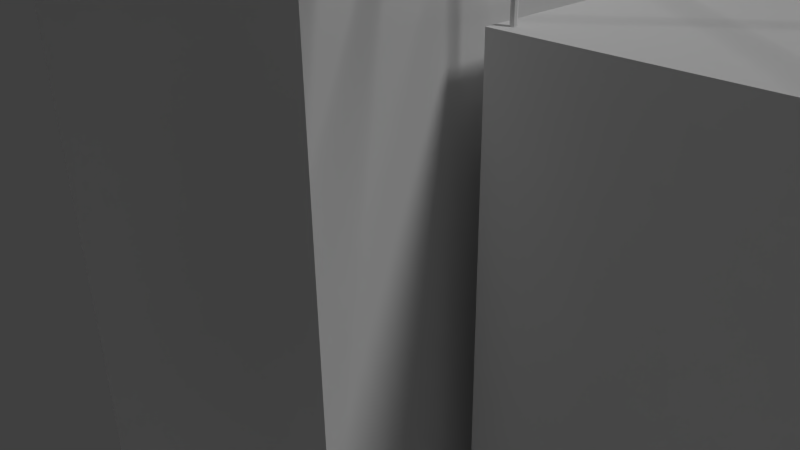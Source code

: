 # Source: CODENAME_ALLEY.blend  (saved by Blender 2.76.0; exported with 4.5.12 LTS)
import bpy
from mathutils import Matrix  # noqa: F401  (used for matrix-valued properties, if any)

bpy.ops.wm.read_factory_settings(use_empty=True)
scene = bpy.context.scene
scene.name = 'Scene'

# ---- collections
col_collection_1 = bpy.data.collections.new('Collection 1'); scene.collection.children.link(col_collection_1)

# ---- materials (node trees are filled in below, after node groups)
mat_material = bpy.data.materials.new('Material')
mat_material.alpha_threshold = 0.0
mat_material.use_transparent_shadow = False
mat_material.roughness = 0.5
mat_material.line_color = (0.0, 0.0, 0.0, 1.0)

# ---- material node trees

# ---- world
world_world = bpy.data.worlds.new('World'); scene.world = world_world
world_world.color = (0.05088, 0.05088, 0.05088)
world_world.use_sun_shadow = False
world_world.sun_shadow_jitter_overblur = 0.0
world_world.cycles.sampling_method = 'MANUAL'
world_world.cycles.sample_map_resolution = 256

# ---- cameras
cam_camera = bpy.data.cameras.new('Camera')
cam_camera.clip_end = 100.0
cam_camera.lens = 35.0
cam_camera.sensor_width = 32.0
cam_camera.sensor_height = 18.0
cam_camera.ortho_scale = 7.314
cam_camera.dof.focus_distance = 0.0
cam_camera.dof.aperture_fstop = 128.0

# ---- lights
light_lamp = bpy.data.lights.new('Lamp', 'SUN')
light_lamp.transmission_factor = 0.0
light_lamp.cutoff_distance = 30.0
light_lamp.angle = 0.1993
light_lamp.energy = 1.0
light_lamp.shadow_buffer_clip_start = 1.001
light_lamp.shadow_soft_size = 0.1
light_lamp.shadow_cascade_max_distance = 1000.0
light_lamp.cycles.use_multiple_importance_sampling = False

# ---- meshes
me_cube_010 = bpy.data.meshes.new('Cube.010')
me_cube_010.from_pydata([(6.478, 10.47, 4.95), (-2.094, 17.13, 4.465), (6.5, 10.5, 4.965), (-4.257, 18.8, 4.665), (6.509, 10.51, 5.0), (4.385, 12.1, 4.7), (6.5, 10.5, 5.035), (2.222, 13.77, 4.5), (6.478, 10.47, 5.05), (-0.04055, 15.45, 4.4), (6.456, 10.44, 5.035), (-2.103, 17.12, 4.5), (6.447, 10.43, 5.0), (-4.266, 18.79, 4.7), (6.456, 10.44, 4.965), (4.394, 12.11, 4.735), (2.231, 13.79, 4.535), (-0.03159, 15.46, 4.435), (-2.094, 17.13, 4.535), (-4.257, 18.8, 4.735), (4.415, 12.14, 4.75), (2.253, 13.81, 4.55), (-0.009972, 15.49, 4.45), (-2.073, 17.16, 4.55), (-4.235, 18.83, 4.75), (4.437, 12.17, 4.735), (2.274, 13.84, 4.535), (0.01165, 15.51, 4.435), (-2.051, 17.19, 4.535), (-4.214, 18.86, 4.735), (4.446, 12.18, 4.7), (2.283, 13.85, 4.5), (0.02061, 15.53, 4.4), (-2.042, 17.2, 4.5), (-4.205, 18.87, 4.7), (4.437, 12.17, 4.665), (2.274, 13.84, 4.465), (0.01165, 15.51, 4.365), (-2.051, 17.19, 4.465), (-4.214, 18.86, 4.665), (-6.498, 20.5, 4.95), (-6.476, 20.53, 4.965), (-6.467, 20.54, 5.0), (-6.476, 20.53, 5.035), (-6.498, 20.5, 5.05), (-6.52, 20.47, 5.035), (-6.529, 20.46, 5.0), (-6.52, 20.47, 4.965), (-0.03159, 15.46, 4.365), (2.231, 13.79, 4.465), (4.394, 12.11, 4.665), (-4.235, 18.83, 4.65), (-2.073, 17.16, 4.45), (-0.009972, 15.49, 4.35), (2.253, 13.81, 4.45), (4.415, 12.14, 4.65), (-6.461, 10.57, 4.95), (2.189, 17.13, 4.365), (-6.44, 10.54, 4.965), (4.363, 18.79, 4.565), (-6.431, 10.53, 5.0), (-4.343, 12.17, 4.6), (-6.44, 10.54, 5.035), (-2.169, 13.83, 4.4), (-6.461, 10.57, 5.05), (0.03166, 15.58, 4.3), (-6.482, 10.6, 5.035), (2.18, 17.14, 4.4), (-6.491, 10.61, 5.0), (4.354, 18.8, 4.6), (-6.482, 10.6, 4.965), (-4.334, 12.16, 4.635), (-2.16, 13.82, 4.435), (0.04053, 15.57, 4.335), (2.189, 17.13, 4.435), (4.363, 18.79, 4.635), (-4.313, 12.13, 4.65), (-2.138, 13.79, 4.45), (0.06196, 15.54, 4.35), (2.21, 17.1, 4.45), (4.385, 18.76, 4.65), (-4.291, 12.1, 4.635), (-2.117, 13.76, 4.435), (0.08338, 15.51, 4.335), (2.232, 17.07, 4.435), (4.406, 18.73, 4.635), (-4.282, 12.09, 4.6), (-2.108, 13.75, 4.4), (0.09226, 15.5, 4.3), (2.241, 17.06, 4.4), (4.415, 18.72, 4.6), (-4.291, 12.1, 4.565), (-2.117, 13.76, 4.365), (0.08338, 15.51, 4.265), (2.232, 17.07, 4.365), (4.406, 18.73, 4.565), (6.585, 20.51, 4.95), (6.606, 20.48, 4.965), (6.615, 20.47, 5.0), (6.606, 20.48, 5.035), (6.585, 20.51, 5.05), (6.563, 20.54, 5.035), (6.555, 20.55, 5.0), (6.563, 20.54, 4.965), (0.04053, 15.57, 4.265), (-2.16, 13.82, 4.365), (-4.334, 12.16, 4.565), (4.385, 18.76, 4.55), (2.21, 17.1, 4.35), (0.06196, 15.54, 4.25), (-2.138, 13.79, 4.35), (-4.313, 12.13, 4.55), (-6.5, 20.55, 5.0), (6.5, 20.55, 5.0), (-6.5, 20.54, 4.965), (6.5, 20.54, 4.965), (-6.5, 20.5, 4.95), (6.5, 20.5, 4.95), (-6.5, 20.46, 4.965), (6.5, 20.46, 4.965), (-6.5, 20.45, 5.0), (6.5, 20.45, 5.0), (-6.5, 20.46, 5.035), (6.5, 20.46, 5.035), (-6.5, 20.5, 5.05), (6.5, 20.5, 5.05), (-6.5, 20.54, 5.035), (6.5, 20.54, 5.035), (-3.25, 20.55, 4.8), (0.0, 20.55, 4.7), (3.25, 20.55, 4.8), (3.25, 20.54, 4.765), (0.0, 20.54, 4.665), (-3.25, 20.54, 4.765), (3.25, 20.5, 4.75), (0.0, 20.5, 4.65), (-3.25, 20.5, 4.75), (3.25, 20.46, 4.765), (0.0, 20.46, 4.665), (-3.25, 20.46, 4.765), (3.25, 20.45, 4.8), (0.0, 20.45, 4.7), (-3.25, 20.45, 4.8), (3.25, 20.46, 4.835), (0.0, 20.46, 4.735), (-3.25, 20.46, 4.835), (3.25, 20.5, 4.85), (0.0, 20.5, 4.75), (-3.25, 20.5, 4.85), (3.25, 20.54, 4.835), (0.0, 20.54, 4.735), (-3.25, 20.54, 4.835), (-6.5, 10.55, 5.0), (6.5, 10.55, 5.0), (-6.5, 10.54, 4.965), (6.5, 10.54, 4.965), (-6.5, 10.5, 4.95), (6.5, 10.5, 4.95), (-6.5, 10.46, 4.965), (6.5, 10.46, 4.965), (-6.5, 10.45, 5.0), (6.5, 10.45, 5.0), (-6.5, 10.46, 5.035), (6.5, 10.46, 5.035), (-6.5, 10.5, 5.05), (6.5, 10.5, 5.05), (-6.5, 10.54, 5.035), (6.5, 10.54, 5.035), (-3.25, 10.55, 4.8), (0.0, 10.55, 4.7), (3.25, 10.55, 4.8), (3.25, 10.54, 4.765), (0.0, 10.54, 4.665), (-3.25, 10.54, 4.765), (3.25, 10.5, 4.75), (0.0, 10.5, 4.65), (-3.25, 10.5, 4.75), (3.25, 10.46, 4.765), (0.0, 10.46, 4.665), (-3.25, 10.46, 4.765), (3.25, 10.45, 4.8), (0.0, 10.45, 4.7), (-3.25, 10.45, 4.8), (3.25, 10.46, 4.835), (0.0, 10.46, 4.735), (-3.25, 10.46, 4.835), (3.25, 10.5, 4.85), (0.0, 10.5, 4.75), (-3.25, 10.5, 4.85), (3.25, 10.54, 4.835), (0.0, 10.54, 4.735), (-3.25, 10.54, 4.835)], [], [(27, 28, 23, 22), (36, 37, 32, 31), (26, 27, 22, 21), (35, 36, 31, 30), (25, 26, 21, 20), (2, 35, 30, 4), (6, 25, 20, 8), (33, 34, 29, 28), (23, 24, 19, 18), (32, 33, 28, 27), (22, 23, 18, 17), (31, 32, 27, 26), (21, 22, 17, 16), (30, 31, 26, 25), (20, 21, 16, 15), (4, 30, 25, 6), (8, 20, 15, 10), (18, 19, 13, 11), (17, 18, 11, 9), (16, 17, 9, 7), (15, 16, 7, 5), (10, 15, 5, 12), (11, 13, 3, 1), (9, 11, 1, 48), (7, 9, 48, 49), (5, 7, 49, 50), (12, 5, 50, 14), (1, 3, 51, 52), (48, 1, 52, 53), (49, 48, 53, 54), (50, 49, 54, 55), (51, 40, 41, 39), (39, 41, 42, 34), (34, 42, 43, 29), (29, 43, 44, 24), (24, 44, 45, 19), (19, 45, 46, 13), (13, 46, 47, 3), (3, 47, 40, 51), (14, 50, 55, 0), (28, 29, 24, 23), (37, 38, 33, 32), (38, 39, 34, 33), (0, 55, 35, 2), (55, 54, 36, 35), (54, 53, 37, 36), (53, 52, 38, 37), (52, 51, 39, 38), (83, 84, 79, 78), (92, 93, 88, 87), (82, 83, 78, 77), (91, 92, 87, 86), (81, 82, 77, 76), (58, 91, 86, 60), (62, 81, 76, 64), (89, 90, 85, 84), (79, 80, 75, 74), (88, 89, 84, 83), (78, 79, 74, 73), (87, 88, 83, 82), (77, 78, 73, 72), (86, 87, 82, 81), (76, 77, 72, 71), (60, 86, 81, 62), (64, 76, 71, 66), (74, 75, 69, 67), (73, 74, 67, 65), (72, 73, 65, 63), (71, 72, 63, 61), (66, 71, 61, 68), (67, 69, 59, 57), (65, 67, 57, 104), (63, 65, 104, 105), (61, 63, 105, 106), (68, 61, 106, 70), (57, 59, 107, 108), (104, 57, 108, 109), (105, 104, 109, 110), (106, 105, 110, 111), (107, 96, 97, 95), (95, 97, 98, 90), (90, 98, 99, 85), (85, 99, 100, 80), (80, 100, 101, 75), (75, 101, 102, 69), (69, 102, 103, 59), (59, 103, 96, 107), (70, 106, 111, 56), (84, 85, 80, 79), (93, 94, 89, 88), (94, 95, 90, 89), (56, 111, 91, 58), (111, 110, 92, 91), (110, 109, 93, 92), (109, 108, 94, 93), (108, 107, 95, 94), (130, 113, 115, 131), (131, 115, 117, 134), (134, 117, 119, 137), (137, 119, 121, 140), (140, 121, 123, 143), (143, 123, 125, 146), (146, 125, 127, 149), (149, 127, 113, 130), (126, 151, 128, 112), (151, 150, 129, 128), (150, 149, 130, 129), (124, 148, 151, 126), (148, 147, 150, 151), (147, 146, 149, 150), (122, 145, 148, 124), (145, 144, 147, 148), (144, 143, 146, 147), (120, 142, 145, 122), (142, 141, 144, 145), (141, 140, 143, 144), (118, 139, 142, 120), (139, 138, 141, 142), (138, 137, 140, 141), (116, 136, 139, 118), (136, 135, 138, 139), (135, 134, 137, 138), (114, 133, 136, 116), (133, 132, 135, 136), (132, 131, 134, 135), (112, 128, 133, 114), (128, 129, 132, 133), (129, 130, 131, 132), (170, 153, 155, 171), (171, 155, 157, 174), (174, 157, 159, 177), (177, 159, 161, 180), (180, 161, 163, 183), (183, 163, 165, 186), (186, 165, 167, 189), (189, 167, 153, 170), (166, 191, 168, 152), (191, 190, 169, 168), (190, 189, 170, 169), (164, 188, 191, 166), (188, 187, 190, 191), (187, 186, 189, 190), (162, 185, 188, 164), (185, 184, 187, 188), (184, 183, 186, 187), (160, 182, 185, 162), (182, 181, 184, 185), (181, 180, 183, 184), (158, 179, 182, 160), (179, 178, 181, 182), (178, 177, 180, 181), (156, 176, 179, 158), (176, 175, 178, 179), (175, 174, 177, 178), (154, 173, 176, 156), (173, 172, 175, 176), (172, 171, 174, 175), (152, 168, 173, 154), (168, 169, 172, 173), (169, 170, 171, 172)])
me_cube_010.polygons.foreach_set('use_smooth', [True] * 160)
me_cube_010.materials.append(mat_material)
me_cube_010.use_remesh_preserve_volume = False
me_cube_010.use_remesh_preserve_attributes = False
me_cube_010.use_mirror_vertex_groups = False
me_cube_010.update()
me_cube_009 = bpy.data.meshes.new('Cube.009')
me_cube_009.from_pydata([(0.0, -11.0, -1.0), (0.3536, -11.0, -0.8536), (0.5, -11.0, -0.5), (0.3536, -11.0, -0.1464), (-4.371e-08, -11.0, 5.96e-08), (-0.3536, -11.0, -0.1464), (-0.5, -11.0, -0.5), (-0.3536, -11.0, -0.8536), (-3.08, -10.14, -0.5), (-0.02, -10.8, -1.0), (0.3215, -10.71, -0.8536), (0.463, -10.67, -0.5), (0.3215, -10.71, -0.1464), (-0.02, -10.8, 5.96e-08), (-0.3615, -10.89, -0.1464), (-0.503, -10.93, -0.5), (-0.3615, -10.89, -0.8536), (-0.07176, -10.61, -1.0), (0.2344, -10.43, -0.8536), (0.3612, -10.36, -0.5), (0.2344, -10.43, -0.1464), (-0.07176, -10.61, 5.96e-08), (-0.378, -10.78, -0.1464), (-0.5048, -10.86, -0.5), (-0.378, -10.78, -0.8536), (-0.1718, -10.43, -1.0), (0.07824, -10.18, -0.8536), (0.1818, -10.08, -0.5), (0.07824, -10.18, -0.1464), (-0.1718, -10.43, 5.96e-08), (-0.4218, -10.68, -0.1464), (-0.5253, -10.79, -0.5), (-0.4218, -10.68, -0.8536), (-0.3132, -10.29, -1.0), (-0.1364, -9.986, -0.8536), (-0.06319, -9.859, -0.5), (-0.1364, -9.986, -0.1464), (-0.3132, -10.29, 5.96e-08), (-0.49, -10.6, -0.1464), (-0.5632, -10.73, -0.5), (-0.49, -10.6, -0.8536), (-0.4864, -10.19, -1.0), (-0.3949, -9.851, -0.8536), (-0.357, -9.709, -0.5), (-0.3949, -9.851, -0.1464), (-0.4864, -10.19, 5.96e-08), (-0.5779, -10.53, -0.1464), (-0.6158, -10.68, -0.5), (-0.5779, -10.53, -0.8536), (-0.6796, -10.14, -1.0), (-0.6796, -9.787, -0.8536), (-0.6796, -9.64, -0.5), (-0.6796, -9.787, -0.1464), (-0.6796, -10.14, 5.96e-08), (-0.6796, -10.49, -0.1464), (-0.6796, -10.64, -0.5), (-0.6796, -10.49, -0.8536), (-3.08, -10.14, -1.0), (-3.08, -9.787, -0.8536), (-3.08, -9.64, -0.5), (-3.08, -9.787, -0.1464), (-3.08, -10.14, 4.768e-08), (-3.08, -10.49, -0.1464), (-3.08, -10.64, -0.5), (-3.08, -10.49, -0.8536), (0.5, -25.11, -1.354), (0.3536, -25.46, -1.354), (-2.471e-08, -25.61, -1.354), (-0.3536, -25.46, -1.354), (-0.5, -25.11, -1.354), (-0.3536, -24.76, -1.354), (1.839e-07, -24.61, -1.354), (0.3536, -24.76, -1.354), (0.5, -25.09, -1.154), (0.3536, -25.43, -1.063), (-1.484e-08, -25.57, -1.025), (-0.3536, -25.43, -1.063), (-0.5, -25.09, -1.154), (-0.3536, -24.75, -1.246), (1.434e-07, -24.61, -1.283), (0.3536, -24.75, -1.246), (0.5, -25.04, -0.9609), (0.3536, -25.34, -0.7841), (-2.616e-09, -25.47, -0.7109), (-0.3536, -25.34, -0.7841), (-0.5, -25.04, -0.9609), (-0.3536, -24.73, -1.138), (1.623e-07, -24.61, -1.211), (0.3536, -24.73, -1.138), (0.5, -24.94, -0.7877), (0.3536, -25.19, -0.5377), (-1.04e-07, -25.29, -0.4341), (-0.3536, -25.19, -0.5377), (-0.5, -24.94, -0.7877), (-0.3536, -24.69, -1.038), (1.518e-07, -24.58, -1.141), (0.3536, -24.69, -1.038), (0.5, -24.8, -0.6463), (0.3536, -24.97, -0.3401), (-7.776e-08, -25.05, -0.2133), (-0.3536, -24.97, -0.3401), (-0.5, -24.8, -0.6463), (-0.3536, -24.62, -0.9524), (1.424e-07, -24.55, -1.079), (0.3536, -24.62, -0.9524), (0.5, -24.62, -0.5463), (0.3536, -24.72, -0.2048), (-1.302e-07, -24.75, -0.0633), (-0.3536, -24.72, -0.2048), (-0.5, -24.62, -0.5463), (-0.3536, -24.53, -0.8878), (1.647e-07, -24.49, -1.029), (0.3536, -24.53, -0.8878), (0.5, -24.43, -0.4945), (0.3536, -24.43, -0.1409), (-1.108e-07, -24.43, 0.005501), (-0.3536, -24.43, -0.1409), (-0.5, -24.43, -0.4945), (-0.3536, -24.43, -0.8481), (9.981e-08, -24.43, -0.9945), (0.3536, -24.43, -0.8481), (0.5, -25.11, -2.254), (0.3536, -25.46, -2.254), (-2.471e-08, -25.61, -2.254), (-0.3536, -25.46, -2.254), (-0.5, -25.11, -2.254), (-0.3536, -24.76, -2.254), (1.839e-07, -24.61, -2.254), (0.3536, -24.76, -2.254)], [], [(1, 0, 9, 10), (2, 1, 10, 11), (3, 2, 11, 12), (4, 3, 12, 13), (5, 4, 13, 14), (6, 5, 14, 15), (7, 6, 15, 16), (0, 7, 16, 9), (2, 3, 114, 113), (10, 9, 17, 18), (11, 10, 18, 19), (12, 11, 19, 20), (13, 12, 20, 21), (14, 13, 21, 22), (15, 14, 22, 23), (16, 15, 23, 24), (9, 16, 24, 17), (18, 17, 25, 26), (19, 18, 26, 27), (20, 19, 27, 28), (21, 20, 28, 29), (22, 21, 29, 30), (23, 22, 30, 31), (24, 23, 31, 32), (17, 24, 32, 25), (26, 25, 33, 34), (27, 26, 34, 35), (28, 27, 35, 36), (29, 28, 36, 37), (30, 29, 37, 38), (31, 30, 38, 39), (32, 31, 39, 40), (25, 32, 40, 33), (34, 33, 41, 42), (35, 34, 42, 43), (36, 35, 43, 44), (37, 36, 44, 45), (38, 37, 45, 46), (39, 38, 46, 47), (40, 39, 47, 48), (33, 40, 48, 41), (42, 41, 49, 50), (43, 42, 50, 51), (44, 43, 51, 52), (45, 44, 52, 53), (46, 45, 53, 54), (47, 46, 54, 55), (48, 47, 55, 56), (41, 48, 56, 49), (50, 49, 57, 58), (51, 50, 58, 59), (52, 51, 59, 60), (53, 52, 60, 61), (54, 53, 61, 62), (55, 54, 62, 63), (56, 55, 63, 64), (49, 56, 64, 57), (8, 58, 57), (8, 59, 58), (8, 60, 59), (8, 61, 60), (8, 62, 61), (8, 63, 62), (8, 64, 63), (8, 57, 64), (66, 65, 73, 74), (67, 66, 74, 75), (68, 67, 75, 76), (69, 68, 76, 77), (70, 69, 77, 78), (71, 70, 78, 79), (72, 71, 79, 80), (65, 72, 80, 73), (74, 73, 81, 82), (75, 74, 82, 83), (76, 75, 83, 84), (77, 76, 84, 85), (78, 77, 85, 86), (79, 78, 86, 87), (80, 79, 87, 88), (73, 80, 88, 81), (82, 81, 89, 90), (83, 82, 90, 91), (84, 83, 91, 92), (85, 84, 92, 93), (86, 85, 93, 94), (87, 86, 94, 95), (88, 87, 95, 96), (81, 88, 96, 89), (90, 89, 97, 98), (91, 90, 98, 99), (92, 91, 99, 100), (93, 92, 100, 101), (94, 93, 101, 102), (95, 94, 102, 103), (96, 95, 103, 104), (89, 96, 104, 97), (98, 97, 105, 106), (99, 98, 106, 107), (100, 99, 107, 108), (101, 100, 108, 109), (102, 101, 109, 110), (103, 102, 110, 111), (104, 103, 111, 112), (97, 104, 112, 105), (106, 105, 113, 114), (107, 106, 114, 115), (108, 107, 115, 116), (109, 108, 116, 117), (110, 109, 117, 118), (111, 110, 118, 119), (112, 111, 119, 120), (105, 112, 120, 113), (3, 4, 115, 114), (4, 5, 116, 115), (5, 6, 117, 116), (6, 7, 118, 117), (7, 0, 119, 118), (0, 1, 120, 119), (1, 2, 113, 120), (72, 65, 121, 128), (71, 72, 128, 127), (70, 71, 127, 126), (69, 70, 126, 125), (68, 69, 125, 124), (67, 68, 124, 123), (66, 67, 123, 122), (65, 66, 122, 121)])
me_cube_009.polygons.foreach_set('use_smooth', [True] * 128)
me_cube_009.materials.append(mat_material)
me_cube_009.use_remesh_preserve_volume = False
me_cube_009.use_remesh_preserve_attributes = False
me_cube_009.use_mirror_vertex_groups = False
me_cube_009.update()
me_cube_008 = bpy.data.meshes.new('Cube.008')
me_cube_008.from_pydata([(-3.0, -27.0, 4.0), (-3.0, -21.0, 4.0), (2.0, -27.0, 4.0), (2.0, -21.0, 4.0), (-3.0, -19.5, 4.0), (-3.0, -13.5, 4.0), (2.0, -19.5, 4.0), (2.0, -13.5, 4.0), (-3.0, -12.0, 4.0), (-3.0, -6.0, 4.0), (2.0, -12.0, 4.0), (2.0, -6.0, 4.0), (-3.0, -27.0, 5.0), (-3.0, -21.0, 5.0), (2.0, -27.0, 5.0), (2.0, -21.0, 5.0), (-3.0, -19.5, 5.0), (-3.0, -13.5, 5.0), (2.0, -19.5, 5.0), (2.0, -13.5, 5.0), (-3.0, -12.0, 5.0), (-3.0, -6.0, 5.0), (2.0, -12.0, 5.0), (2.0, -6.0, 5.0), (2.0, -21.5, 4.0), (2.0, -22.0, 4.0), (2.0, -22.5, 4.0), (2.0, -23.0, 4.0), (2.0, -23.5, 4.0), (2.0, -24.0, 4.0), (2.0, -24.5, 4.0), (2.0, -25.0, 4.0), (2.0, -25.5, 4.0), (2.0, -26.0, 4.0), (2.0, -26.5, 4.0), (2.0, -21.5, 5.0), (2.0, -22.0, 5.0), (2.0, -22.5, 5.0), (2.0, -23.0, 5.0), (2.0, -23.5, 5.0), (2.0, -24.0, 5.0), (2.0, -24.5, 5.0), (2.0, -25.0, 5.0), (2.0, -25.5, 5.0), (2.0, -26.0, 5.0), (2.0, -26.5, 5.0), (-2.5, -21.0, 4.0), (-2.0, -21.0, 4.0), (-1.5, -21.0, 4.0), (-1.0, -21.0, 4.0), (-0.5, -21.0, 4.0), (0.0, -21.0, 4.0), (0.5, -21.0, 4.0), (1.0, -21.0, 4.0), (1.5, -21.0, 4.0), (-2.5, -21.0, 5.0), (-2.0, -21.0, 5.0), (-1.5, -21.0, 5.0), (-1.0, -21.0, 5.0), (-0.5, -21.0, 5.0), (0.0, -21.0, 5.0), (0.5, -21.0, 5.0), (1.0, -21.0, 5.0), (1.5, -21.0, 5.0), (1.5, -27.0, 4.0), (1.0, -27.0, 4.0), (0.5, -27.0, 4.0), (0.0, -27.0, 4.0), (-0.5, -27.0, 4.0), (-1.0, -27.0, 4.0), (-1.5, -27.0, 4.0), (-2.0, -27.0, 4.0), (-2.5, -27.0, 4.0), (1.5, -27.0, 5.0), (1.0, -27.0, 5.0), (0.5, -27.0, 5.0), (0.0, -27.0, 5.0), (-0.5, -27.0, 5.0), (-1.0, -27.0, 5.0), (-1.5, -27.0, 5.0), (-2.0, -27.0, 5.0), (-2.5, -27.0, 5.0), (1.5, -19.5, 4.0), (1.0, -19.5, 4.0), (0.5, -19.5, 4.0), (0.0, -19.5, 4.0), (-0.5, -19.5, 4.0), (-1.0, -19.5, 4.0), (-1.5, -19.5, 4.0), (-2.0, -19.5, 4.0), (-2.5, -19.5, 4.0), (1.5, -19.5, 5.0), (1.0, -19.5, 5.0), (0.5, -19.5, 5.0), (0.0, -19.5, 5.0), (-0.5, -19.5, 5.0), (-1.0, -19.5, 5.0), (-1.5, -19.5, 5.0), (-2.0, -19.5, 5.0), (-2.5, -19.5, 5.0), (2.0, -14.0, 4.0), (2.0, -14.5, 4.0), (2.0, -15.0, 4.0), (2.0, -15.5, 4.0), (2.0, -16.0, 4.0), (2.0, -16.5, 4.0), (2.0, -17.0, 4.0), (2.0, -17.5, 4.0), (2.0, -18.0, 4.0), (2.0, -18.5, 4.0), (2.0, -19.0, 4.0), (2.0, -14.0, 5.0), (2.0, -14.5, 5.0), (2.0, -15.0, 5.0), (2.0, -15.5, 5.0), (2.0, -16.0, 5.0), (2.0, -16.5, 5.0), (2.0, -17.0, 5.0), (2.0, -17.5, 5.0), (2.0, -18.0, 5.0), (2.0, -18.5, 5.0), (2.0, -19.0, 5.0), (-2.5, -13.5, 4.0), (-2.0, -13.5, 4.0), (-1.5, -13.5, 4.0), (-1.0, -13.5, 4.0), (-0.5, -13.5, 4.0), (0.0, -13.5, 4.0), (0.5, -13.5, 4.0), (1.0, -13.5, 4.0), (1.5, -13.5, 4.0), (-2.5, -13.5, 5.0), (-2.0, -13.5, 5.0), (-1.5, -13.5, 5.0), (-1.0, -13.5, 5.0), (-0.5, -13.5, 5.0), (0.0, -13.5, 5.0), (0.5, -13.5, 5.0), (1.0, -13.5, 5.0), (1.5, -13.5, 5.0), (1.5, -12.0, 4.0), (1.0, -12.0, 4.0), (0.5, -12.0, 4.0), (0.0, -12.0, 4.0), (-0.5, -12.0, 4.0), (-1.0, -12.0, 4.0), (-1.5, -12.0, 4.0), (-2.0, -12.0, 4.0), (-2.5, -12.0, 4.0), (1.5, -12.0, 5.0), (1.0, -12.0, 5.0), (0.5, -12.0, 5.0), (0.0, -12.0, 5.0), (-0.5, -12.0, 5.0), (-1.0, -12.0, 5.0), (-1.5, -12.0, 5.0), (-2.0, -12.0, 5.0), (-2.5, -12.0, 5.0), (2.0, -6.5, 4.0), (2.0, -7.0, 4.0), (2.0, -7.5, 4.0), (2.0, -8.0, 4.0), (2.0, -8.5, 4.0), (2.0, -9.0, 4.0), (2.0, -9.5, 4.0), (2.0, -10.0, 4.0), (2.0, -10.5, 4.0), (2.0, -11.0, 4.0), (2.0, -11.5, 4.0), (2.0, -6.5, 5.0), (2.0, -7.0, 5.0), (2.0, -7.5, 5.0), (2.0, -8.0, 5.0), (2.0, -8.5, 5.0), (2.0, -9.0, 5.0), (2.0, -9.5, 5.0), (2.0, -10.0, 5.0), (2.0, -10.5, 5.0), (2.0, -11.0, 5.0), (2.0, -11.5, 5.0), (-2.5, -6.0, 4.0), (-2.0, -6.0, 4.0), (-1.5, -6.0, 4.0), (-1.0, -6.0, 4.0), (-0.5, -6.0, 4.0), (0.0, -6.0, 4.0), (0.5, -6.0, 4.0), (1.0, -6.0, 4.0), (1.5, -6.0, 4.0), (-2.5, -6.0, 5.0), (-2.0, -6.0, 5.0), (-1.5, -6.0, 5.0), (-1.0, -6.0, 5.0), (-0.5, -6.0, 5.0), (0.0, -6.0, 5.0), (0.5, -6.0, 5.0), (1.0, -6.0, 5.0), (1.5, -6.0, 5.0)], [], [(188, 11, 23, 197), (148, 8, 20, 157), (168, 10, 22, 179), (130, 7, 19, 139), (90, 4, 16, 99), (110, 6, 18, 121), (54, 3, 15, 63), (72, 0, 12, 81), (34, 2, 14, 45), (3, 24, 35, 15), (24, 25, 36, 35), (25, 26, 37, 36), (26, 27, 38, 37), (27, 28, 39, 38), (28, 29, 40, 39), (29, 30, 41, 40), (30, 31, 42, 41), (31, 32, 43, 42), (32, 33, 44, 43), (33, 34, 45, 44), (1, 46, 55, 13), (46, 47, 56, 55), (47, 48, 57, 56), (48, 49, 58, 57), (49, 50, 59, 58), (50, 51, 60, 59), (51, 52, 61, 60), (52, 53, 62, 61), (53, 54, 63, 62), (2, 64, 73, 14), (64, 65, 74, 73), (65, 66, 75, 74), (66, 67, 76, 75), (67, 68, 77, 76), (68, 69, 78, 77), (69, 70, 79, 78), (70, 71, 80, 79), (71, 72, 81, 80), (6, 82, 91, 18), (82, 83, 92, 91), (83, 84, 93, 92), (84, 85, 94, 93), (85, 86, 95, 94), (86, 87, 96, 95), (87, 88, 97, 96), (88, 89, 98, 97), (89, 90, 99, 98), (7, 100, 111, 19), (100, 101, 112, 111), (101, 102, 113, 112), (102, 103, 114, 113), (103, 104, 115, 114), (104, 105, 116, 115), (105, 106, 117, 116), (106, 107, 118, 117), (107, 108, 119, 118), (108, 109, 120, 119), (109, 110, 121, 120), (5, 122, 131, 17), (122, 123, 132, 131), (123, 124, 133, 132), (124, 125, 134, 133), (125, 126, 135, 134), (126, 127, 136, 135), (127, 128, 137, 136), (128, 129, 138, 137), (129, 130, 139, 138), (10, 140, 149, 22), (140, 141, 150, 149), (141, 142, 151, 150), (142, 143, 152, 151), (143, 144, 153, 152), (144, 145, 154, 153), (145, 146, 155, 154), (146, 147, 156, 155), (147, 148, 157, 156), (11, 158, 169, 23), (158, 159, 170, 169), (159, 160, 171, 170), (160, 161, 172, 171), (161, 162, 173, 172), (162, 163, 174, 173), (163, 164, 175, 174), (164, 165, 176, 175), (165, 166, 177, 176), (166, 167, 178, 177), (167, 168, 179, 178), (9, 180, 189, 21), (180, 181, 190, 189), (181, 182, 191, 190), (182, 183, 192, 191), (183, 184, 193, 192), (184, 185, 194, 193), (185, 186, 195, 194), (186, 187, 196, 195), (187, 188, 197, 196)])
me_cube_008.polygons.foreach_set('use_smooth', [True] * 96)
me_cube_008.materials.append(mat_material)
me_cube_008.use_remesh_preserve_volume = False
me_cube_008.use_remesh_preserve_attributes = False
me_cube_008.use_mirror_vertex_groups = False
me_cube_008.update()
me_circle = bpy.data.meshes.new('Circle')
me_circle.from_pydata([(-26.38, 0.9239, 0.0), (-26.71, 0.7071, 0.0), (-26.92, 0.3827, 0.0), (-27.0, -4.371e-08, 0.0), (-26.92, -0.3827, 0.0), (-26.71, -0.7071, 0.0), (-26.38, -0.9239, 0.0), (22.38, -0.9239, 0.0), (22.71, -0.7071, 0.0), (22.92, -0.3827, 0.0), (23.0, 1.192e-08, 0.0), (22.92, 0.3827, 0.0), (22.71, 0.7071, 0.0), (22.38, 0.9239, 0.0)], [], [(1, 2, 3, 4, 5, 6, 7, 8, 9, 10, 11, 12, 13, 0)])
me_circle.polygons.foreach_set('use_smooth', [True] * 1)
me_circle.use_remesh_preserve_volume = False
me_circle.use_remesh_preserve_attributes = False
me_circle.use_mirror_vertex_groups = False
me_circle.update()
me_cube_007 = bpy.data.meshes.new('Cube.007')
me_cube_007.from_pydata([(-3.0, 0.0, 2.5), (-3.0, 0.0, -2.5), (3.0, 0.0, 2.5), (3.0, 0.0, -2.5), (0.0, 3.0, 2.5), (0.0, 3.0, -2.5), (0.0, -3.0, 2.5), (0.0, -3.0, -2.5), (0.0, 0.0, -2.5), (0.0, 0.0, 7.5), (0.0, 0.0, 14.5)], [(9, 10)], [(8, 1, 0, 9, 2, 3), (8, 5, 4, 9, 6, 7)])
me_cube_007.polygons.foreach_set('use_smooth', [True] * 2)
me_cube_007.use_remesh_preserve_volume = False
me_cube_007.use_remesh_preserve_attributes = False
me_cube_007.use_mirror_vertex_groups = False
me_cube_007.update()
me_cube_006 = bpy.data.meshes.new('Cube.006')
me_cube_006.from_pydata([(7.153e-07, 2.0, -26.0), (7.153e-07, -2.0, -26.0), (0.0, 2.0, -22.0), (0.0, -2.0, -22.0), (0.0, 2.0, -18.0), (0.0, -2.0, -18.0), (0.0, 2.0, -14.0), (0.0, -2.0, -14.0), (0.0, 2.0, -10.0), (0.0, -2.0, -10.0), (0.0, 2.0, -6.0), (0.0, -2.0, -6.0), (0.0, 2.0, -2.0), (0.0, -2.0, -2.0), (0.0, 2.0, 2.0), (0.0, -2.0, 2.0), (0.0, 2.0, 6.0), (0.0, -2.0, 6.0), (0.0, 2.0, 10.0), (0.0, -2.0, 10.0), (0.0, 2.0, 14.0), (0.0, -2.0, 14.0), (0.0, 2.0, 18.0), (0.0, -2.0, 18.0), (0.0, 2.0, 22.0), (0.0, -2.0, 22.0)], [], [(0, 2, 3, 1), (3, 2, 4, 5), (5, 4, 6, 7), (7, 6, 8, 9), (9, 8, 10, 11), (11, 10, 12, 13), (13, 12, 14, 15), (15, 14, 16, 17), (17, 16, 18, 19), (19, 18, 20, 21), (21, 20, 22, 23), (23, 22, 24, 25)])
me_cube_006.use_remesh_preserve_volume = False
me_cube_006.use_remesh_preserve_attributes = False
me_cube_006.use_mirror_vertex_groups = False
me_cube_006.update()
me_cube_004 = bpy.data.meshes.new('Cube.004')
me_cube_004.from_pydata([(-2.0, -2.0, 0.0), (-2.0, 2.0, 0.0), (2.0, 2.0, 0.0), (2.0, -2.0, 0.0), (0.0, 0.0, 18.0), (1.6, -1.6, 3.6), (1.2, -1.2, 7.2), (0.8, -0.8, 10.8), (0.4, -0.4, 14.4), (1.6, 1.6, 3.6), (1.2, 1.2, 7.2), (0.8, 0.8, 10.8), (0.4, 0.4, 14.4), (-1.6, 1.6, 3.6), (-1.2, 1.2, 7.2), (-0.8, 0.8, 10.8), (-0.4, 0.4, 14.4), (-0.4, -0.4, 14.4), (-0.8, -0.8, 10.8), (-1.2, -1.2, 7.2), (-1.6, -1.6, 3.6)], [], [(20, 13, 1, 0), (13, 9, 2, 1), (9, 5, 3, 2), (5, 20, 0, 3), (0, 1, 2, 3), (4, 8, 12), (19, 14, 13, 20), (4, 12, 16), (4, 17, 8), (14, 10, 9, 13), (17, 16, 15, 18), (18, 15, 14, 19), (4, 16, 17), (10, 6, 5, 9), (16, 12, 11, 15), (15, 11, 10, 14), (6, 19, 20, 5), (12, 8, 7, 11), (11, 7, 6, 10), (8, 17, 18, 7), (7, 18, 19, 6)])
me_cube_004.use_remesh_preserve_volume = False
me_cube_004.use_remesh_preserve_attributes = False
me_cube_004.use_mirror_vertex_groups = False
me_cube_004.update()
me_cube_003 = bpy.data.meshes.new('Cube.003')
me_cube_003.from_pydata([(-2.0, -2.0, -30.0), (-2.0, 2.0, -30.0), (2.0, 2.0, -26.0), (2.0, -2.0, -26.0), (-2.0, -2.0, -26.0), (-2.0, 2.0, -26.0), (-2.0, -2.0, -22.0), (-2.0, 2.0, -22.0), (2.0, 2.0, -22.0), (2.0, -2.0, -22.0), (-2.0, -2.0, -18.0), (-2.0, 2.0, -18.0), (2.0, 2.0, -18.0), (2.0, -2.0, -18.0), (-2.0, -2.0, -14.0), (-2.0, 2.0, -14.0), (2.0, 2.0, -14.0), (2.0, -2.0, -14.0), (-2.0, -2.0, -10.0), (-2.0, 2.0, -10.0), (2.0, 2.0, -10.0), (2.0, -2.0, -10.0), (-2.0, -2.0, -6.0), (-2.0, 2.0, -6.0), (2.0, 2.0, -6.0), (2.0, -2.0, -6.0), (-2.0, -2.0, -2.0), (-2.0, 2.0, -2.0), (2.0, 2.0, -2.0), (2.0, -2.0, -2.0), (-2.0, -2.0, 2.0), (-2.0, 2.0, 2.0), (2.0, 2.0, 2.0), (2.0, -2.0, 2.0), (-2.0, -2.0, 6.0), (-2.0, 2.0, 6.0), (2.0, 2.0, 6.0), (2.0, -2.0, 6.0), (-2.0, -2.0, 10.0), (-2.0, 2.0, 10.0), (2.0, 2.0, 10.0), (2.0, -2.0, 10.0), (-2.0, -2.0, 14.0), (-2.0, 2.0, 14.0), (2.0, 2.0, 14.0), (2.0, -2.0, 14.0), (-2.0, -2.0, 18.0), (-2.0, 2.0, 18.0), (2.0, 2.0, 18.0), (2.0, -2.0, 18.0), (-2.0, -2.0, 22.0), (-2.0, 2.0, 22.0)], [], [(4, 5, 1, 0), (3, 2, 8, 9), (0, 1, 2, 3), (2, 5, 7, 8), (6, 9, 13, 10), (5, 2, 1), (5, 4, 6, 7), (10, 13, 17, 14), (9, 8, 12, 13), (8, 7, 11, 12), (7, 6, 10, 11), (14, 17, 21, 18), (13, 12, 16, 17), (12, 11, 15, 16), (11, 10, 14, 15), (18, 21, 25, 22), (17, 16, 20, 21), (16, 15, 19, 20), (15, 14, 18, 19), (22, 25, 29, 26), (21, 20, 24, 25), (20, 19, 23, 24), (19, 18, 22, 23), (26, 29, 33, 30), (25, 24, 28, 29), (24, 23, 27, 28), (23, 22, 26, 27), (30, 33, 37, 34), (29, 28, 32, 33), (28, 27, 31, 32), (27, 26, 30, 31), (34, 37, 41, 38), (33, 32, 36, 37), (32, 31, 35, 36), (31, 30, 34, 35), (38, 41, 45, 42), (37, 36, 40, 41), (36, 35, 39, 40), (35, 34, 38, 39), (42, 45, 49, 46), (41, 40, 44, 45), (40, 39, 43, 44), (39, 38, 42, 43), (45, 44, 48, 49), (44, 43, 47, 48), (43, 42, 46, 47), (49, 48, 51, 50), (48, 47, 51), (47, 46, 50, 51), (46, 49, 50), (3, 4, 0), (4, 3, 9, 6)])
me_cube_003.use_remesh_preserve_volume = False
me_cube_003.use_remesh_preserve_attributes = False
me_cube_003.use_mirror_vertex_groups = False
me_cube_003.update()
me_cube_002 = bpy.data.meshes.new('Cube.002')
me_cube_002.from_pydata([(-2.0, -2.0, -30.0), (-2.0, 2.0, -30.0), (2.0, 2.0, -30.0), (2.0, -2.0, -30.0), (-2.0, -2.0, -26.0), (-2.0, 2.0, -26.0), (2.0, 2.0, -26.0), (2.0, -2.0, -26.0), (-2.0, -2.0, -22.0), (-2.0, 2.0, -22.0), (2.0, 2.0, -22.0), (2.0, -2.0, -22.0), (-2.0, -2.0, -18.0), (-2.0, 2.0, -18.0), (2.0, 2.0, -18.0), (2.0, -2.0, -18.0), (-2.0, -2.0, -14.0), (-2.0, 2.0, -14.0), (2.0, 2.0, -14.0), (2.0, -2.0, -14.0), (-2.0, -2.0, -10.0), (-2.0, 2.0, -10.0), (2.0, 2.0, -10.0), (2.0, -2.0, -10.0), (-2.0, -2.0, -6.0), (-2.0, 2.0, -6.0), (2.0, 2.0, -6.0), (2.0, -2.0, -6.0), (-2.0, -2.0, -2.0), (-2.0, 2.0, -2.0), (2.0, 2.0, -2.0), (2.0, -2.0, -2.0), (-2.0, -2.0, 2.0), (-2.0, 2.0, 2.0), (2.0, 2.0, 2.0), (2.0, -2.0, 2.0), (-2.0, -2.0, 6.0), (-2.0, 2.0, 6.0), (2.0, 2.0, 6.0), (2.0, -2.0, 6.0), (-2.0, -2.0, 10.0), (-2.0, 2.0, 10.0), (2.0, 2.0, 10.0), (2.0, -2.0, 10.0), (-2.0, -2.0, 14.0), (-2.0, 2.0, 14.0), (2.0, 2.0, 14.0), (2.0, -2.0, 14.0), (-2.0, -2.0, 18.0), (-2.0, 2.0, 18.0), (2.0, 2.0, 18.0), (2.0, -2.0, 18.0), (-2.0, -2.0, 22.0), (-2.0, 2.0, 22.0), (2.0, 2.0, 22.0), (2.0, -2.0, 22.0), (-2.0, -2.0, -34.0), (-2.0, 2.0, -34.0), (2.0, 2.0, -34.0), (2.0, -2.0, -34.0), (-2.0, -2.0, -38.0), (-2.0, 2.0, -38.0), (2.0, 2.0, -38.0), (2.0, -2.0, -38.0), (-2.0, -2.0, -42.0), (-2.0, 2.0, -42.0), (2.0, 2.0, -42.0), (2.0, -2.0, -42.0), (-2.0, -2.0, -46.0), (-2.0, 2.0, -46.0), (2.0, 2.0, -46.0), (2.0, -2.0, -46.0), (-2.0, -2.0, -50.0), (-2.0, 2.0, -50.0), (2.0, 2.0, -50.0), (2.0, -2.0, -50.0), (-2.0, -2.0, -54.0), (-2.0, 2.0, -54.0), (2.0, 2.0, -54.0), (2.0, -2.0, -54.0), (-2.0, -2.0, -58.0), (-2.0, 2.0, -58.0), (2.0, 2.0, -58.0), (2.0, -2.0, -58.0), (-2.0, -2.0, -62.0), (-2.0, 2.0, -62.0), (2.0, 2.0, -62.0), (2.0, -2.0, -62.0), (-2.0, -2.0, -66.0), (-2.0, 2.0, -66.0), (2.0, 2.0, -66.0), (2.0, -2.0, -66.0), (-2.0, -2.0, -70.0), (-2.0, 2.0, -70.0), (2.0, 2.0, -70.0), (2.0, -2.0, -70.0), (-2.0, -2.0, -74.0), (-2.0, 2.0, -74.0), (2.0, 2.0, -74.0), (2.0, -2.0, -74.0), (-2.0, -2.0, -78.0), (-2.0, 2.0, -78.0), (2.0, 2.0, -78.0), (2.0, -2.0, -78.0), (-2.0, -2.0, -82.0), (-2.0, 2.0, -82.0), (2.0, 2.0, -82.0), (2.0, -2.0, -82.0), (-2.0, -2.0, -86.0), (-2.0, 2.0, -86.0), (2.0, 2.0, -86.0), (2.0, -2.0, -86.0), (-2.0, -2.0, -90.0), (-2.0, 2.0, -90.0), (2.0, 2.0, -90.0), (2.0, -2.0, -90.0), (-2.0, -2.0, -94.0), (-2.0, 2.0, -94.0), (2.0, 2.0, -94.0), (2.0, -2.0, -94.0), (-2.0, -2.0, -98.0), (-2.0, 2.0, -98.0), (2.0, 2.0, -98.0), (2.0, -2.0, -98.0)], [], [(4, 5, 1, 0), (5, 6, 2, 1), (6, 7, 3, 2), (7, 4, 0, 3), (3, 0, 56, 59), (4, 7, 11, 8), (8, 11, 15, 12), (7, 6, 10, 11), (6, 5, 9, 10), (5, 4, 8, 9), (12, 15, 19, 16), (11, 10, 14, 15), (10, 9, 13, 14), (9, 8, 12, 13), (16, 19, 23, 20), (15, 14, 18, 19), (14, 13, 17, 18), (13, 12, 16, 17), (20, 23, 27, 24), (19, 18, 22, 23), (18, 17, 21, 22), (17, 16, 20, 21), (24, 27, 31, 28), (23, 22, 26, 27), (22, 21, 25, 26), (21, 20, 24, 25), (28, 31, 35, 32), (27, 26, 30, 31), (26, 25, 29, 30), (25, 24, 28, 29), (32, 35, 39, 36), (31, 30, 34, 35), (30, 29, 33, 34), (29, 28, 32, 33), (36, 39, 43, 40), (35, 34, 38, 39), (34, 33, 37, 38), (33, 32, 36, 37), (40, 43, 47, 44), (39, 38, 42, 43), (38, 37, 41, 42), (37, 36, 40, 41), (44, 47, 51, 48), (43, 42, 46, 47), (42, 41, 45, 46), (41, 40, 44, 45), (48, 51, 55, 52), (47, 46, 50, 51), (46, 45, 49, 50), (45, 44, 48, 49), (55, 54, 53, 52), (51, 50, 54, 55), (50, 49, 53, 54), (49, 48, 52, 53), (59, 56, 60, 63), (2, 3, 59, 58), (1, 2, 58, 57), (0, 1, 57, 56), (63, 60, 64, 67), (58, 59, 63, 62), (57, 58, 62, 61), (56, 57, 61, 60), (67, 64, 68, 71), (62, 63, 67, 66), (61, 62, 66, 65), (60, 61, 65, 64), (71, 68, 72, 75), (66, 67, 71, 70), (65, 66, 70, 69), (64, 65, 69, 68), (75, 72, 76, 79), (70, 71, 75, 74), (69, 70, 74, 73), (68, 69, 73, 72), (79, 76, 80, 83), (74, 75, 79, 78), (73, 74, 78, 77), (72, 73, 77, 76), (83, 80, 84, 87), (78, 79, 83, 82), (77, 78, 82, 81), (76, 77, 81, 80), (87, 84, 88, 91), (82, 83, 87, 86), (81, 82, 86, 85), (80, 81, 85, 84), (91, 88, 92, 95), (86, 87, 91, 90), (85, 86, 90, 89), (84, 85, 89, 88), (95, 92, 96, 99), (90, 91, 95, 94), (89, 90, 94, 93), (88, 89, 93, 92), (99, 96, 100, 103), (94, 95, 99, 98), (93, 94, 98, 97), (92, 93, 97, 96), (103, 100, 104, 107), (98, 99, 103, 102), (97, 98, 102, 101), (96, 97, 101, 100), (107, 104, 108, 111), (102, 103, 107, 106), (101, 102, 106, 105), (100, 101, 105, 104), (111, 108, 112, 115), (106, 107, 111, 110), (105, 106, 110, 109), (104, 105, 109, 108), (115, 112, 116, 119), (110, 111, 115, 114), (109, 110, 114, 113), (108, 109, 113, 112), (119, 116, 120, 123), (114, 115, 119, 118), (113, 114, 118, 117), (112, 113, 117, 116), (120, 121, 122, 123), (118, 119, 123, 122), (117, 118, 122, 121), (116, 117, 121, 120)])
me_cube_002.use_remesh_preserve_volume = False
me_cube_002.use_remesh_preserve_attributes = False
me_cube_002.use_mirror_vertex_groups = False
me_cube_002.update()
me_cube_001 = bpy.data.meshes.new('Cube.001')
me_cube_001.from_pydata([(-3.0, -3.0, -2.5), (-3.0, 3.0, -2.5), (3.0, 3.0, -2.5), (3.0, -3.0, -2.5), (-3.0, -3.0, 2.5), (-3.0, 3.0, 2.5), (3.0, 3.0, 2.5), (3.0, -3.0, 2.5), (-3.0, 0.0, 2.5), (-3.0, 0.0, -2.5), (3.0, 0.0, 2.5), (3.0, 0.0, -2.5), (0.0, 3.0, 2.5), (0.0, 3.0, -2.5), (0.0, -3.0, 2.5), (0.0, -3.0, -2.5), (0.0, 0.0, 2.5), (0.0, 0.0, -2.5)], [], [(8, 5, 1, 9), (12, 6, 2, 13), (10, 7, 3, 11), (14, 4, 0, 15), (17, 13, 2, 11), (16, 12, 5, 8), (14, 16, 8, 4), (15, 17, 11, 3), (6, 10, 11, 2), (4, 8, 9, 0), (0, 9, 17, 15), (7, 10, 16, 14), (10, 6, 12, 16), (9, 1, 13, 17), (7, 14, 15, 3), (5, 12, 13, 1)])
me_cube_001.use_remesh_preserve_volume = False
me_cube_001.use_remesh_preserve_attributes = False
me_cube_001.use_mirror_vertex_groups = False
me_cube_001.update()
me_cube = bpy.data.meshes.new('Cube')
me_cube.from_pydata([(10.0, 51.0, -100.0), (10.0, 31.0, -100.0), (-10.0, 31.0, -100.0), (-10.0, 51.0, -100.0), (10.0, 51.0, -1.0), (10.0, 31.0, -1.0), (-10.0, 31.0, -1.0), (-10.0, 51.0, -1.0), (7.0, 30.0, -100.0), (7.0, 10.0, -100.0), (-7.0, 10.0, -100.0), (-7.0, 30.0, -100.0), (7.0, 30.0, 0.0), (7.0, 10.0, 0.0), (-7.0, 10.0, 0.0), (-7.0, 30.0, 0.0), (-8.0, 5.0, -100.0), (-8.0, 5.0, 11.0), (-8.0, 20.0, -100.0), (-8.0, 20.0, 11.0), (-23.0, 5.0, -100.0), (-23.0, 5.0, 11.0), (-23.0, 20.0, -100.0), (-23.0, 20.0, 11.0), (6.5, 10.5, 0.0), (6.5, 10.5, 5.0), (6.5, 10.6, 0.0), (6.5, 10.6, 5.0), (6.571, 10.57, 0.0), (6.571, 10.57, 5.0), (6.6, 10.5, 0.0), (6.6, 10.5, 5.0), (6.571, 10.43, 0.0), (6.571, 10.43, 5.0), (6.5, 10.4, 0.0), (6.5, 10.4, 5.0), (6.429, 10.43, 0.0), (6.429, 10.43, 5.0), (6.4, 10.5, 0.0), (6.4, 10.5, 5.0), (6.429, 10.57, 0.0), (6.429, 10.57, 5.0), (-6.5, 10.5, 0.0), (-6.5, 10.5, 5.0), (-6.5, 10.6, 0.0), (-6.5, 10.6, 5.0), (-6.429, 10.57, 0.0), (-6.429, 10.57, 5.0), (-6.4, 10.5, 0.0), (-6.4, 10.5, 5.0), (-6.429, 10.43, 0.0), (-6.429, 10.43, 5.0), (-6.5, 10.4, 0.0), (-6.5, 10.4, 5.0), (-6.571, 10.43, 0.0), (-6.571, 10.43, 5.0), (-6.6, 10.5, 0.0), (-6.6, 10.5, 5.0), (-6.571, 10.57, 0.0), (-6.571, 10.57, 5.0), (6.5, 20.5, 0.0), (6.5, 20.5, 5.0), (6.5, 20.6, 0.0), (6.5, 20.6, 5.0), (6.571, 20.57, 0.0), (6.571, 20.57, 5.0), (6.6, 20.5, 0.0), (6.6, 20.5, 5.0), (6.571, 20.43, 0.0), (6.571, 20.43, 5.0), (6.5, 20.4, 0.0), (6.5, 20.4, 5.0), (6.429, 20.43, 0.0), (6.429, 20.43, 5.0), (6.4, 20.5, 0.0), (6.4, 20.5, 5.0), (6.429, 20.57, 0.0), (6.429, 20.57, 5.0), (-6.5, 20.5, 0.0), (-6.5, 20.5, 5.0), (-6.5, 20.6, 0.0), (-6.5, 20.6, 5.0), (-6.429, 20.57, 0.0), (-6.429, 20.57, 5.0), (-6.4, 20.5, 0.0), (-6.4, 20.5, 5.0), (-6.429, 20.43, 0.0), (-6.429, 20.43, 5.0), (-6.5, 20.4, 0.0), (-6.5, 20.4, 5.0), (-6.571, 20.43, 0.0), (-6.571, 20.43, 5.0), (-6.6, 20.5, 0.0), (-6.6, 20.5, 5.0), (-6.571, 20.57, 0.0), (-6.571, 20.57, 5.0), (6.478, 10.47, 5.0), (-6.498, 20.5, 5.0), (6.478, 10.47, 4.95), (6.5, 10.5, 4.965), (6.509, 10.51, 5.0), (6.5, 10.5, 5.035), (6.478, 10.47, 5.05), (6.456, 10.44, 5.035), (6.447, 10.43, 5.0), (6.456, 10.44, 4.965), (-6.498, 20.5, 4.95), (-6.476, 20.53, 4.965), (-6.467, 20.54, 5.0), (-6.476, 20.53, 5.035), (-6.498, 20.5, 5.05), (-6.52, 20.47, 5.035), (-6.529, 20.46, 5.0), (-6.52, 20.47, 4.965), (9.0, -20.0, -100.0), (9.0, -40.0, -100.0), (-1.0, -40.0, -100.0), (9.0, -20.0, -2.0), (9.0, -40.0, -2.0), (-1.0, -40.0, -2.0), (-1.0, -20.0, -2.0), (-1.0, -20.0, -100.0), (-3.0, -28.0, -100.0), (-3.0, -28.0, 13.0), (-3.0, -5.0, -100.0), (-3.0, -5.0, 13.0), (-26.0, -28.0, -100.0), (-26.0, -28.0, 13.0), (-26.0, -5.0, -100.0), (-26.0, -5.0, 13.0), (-3.0, -27.0, 3.9), (-3.0, -21.0, 3.9), (2.0, -27.0, 3.9), (2.0, -21.0, 3.9), (-3.0, -27.0, 4.0), (-3.0, -21.0, 4.0), (2.0, -27.0, 4.0), (2.0, -21.0, 4.0), (-3.0, -19.5, 3.9), (-3.0, -13.5, 3.9), (2.0, -19.5, 3.9), (2.0, -13.5, 3.9), (-3.0, -19.5, 4.0), (-3.0, -13.5, 4.0), (2.0, -19.5, 4.0), (2.0, -13.5, 4.0), (-3.0, -12.0, 3.9), (-3.0, -6.0, 3.9), (2.0, -12.0, 3.9), (2.0, -6.0, 3.9), (-3.0, -12.0, 4.0), (-3.0, -6.0, 4.0), (2.0, -12.0, 4.0), (2.0, -6.0, 4.0), (-8.0, 8.0, 4.5), (3.0, 8.0, 4.5), (-8.0, 8.1, 4.5), (3.0, 8.1, 4.5), (-8.0, 8.071, 4.429), (3.0, 8.071, 4.429), (-8.0, 8.0, 4.4), (3.0, 8.0, 4.4), (-8.0, 7.929, 4.429), (3.0, 7.929, 4.429), (-8.0, 7.9, 4.5), (3.0, 7.9, 4.5), (-8.0, 7.929, 4.571), (3.0, 7.929, 4.571), (-8.0, 8.0, 4.6), (3.0, 8.0, 4.6), (-8.0, 8.071, 4.571), (3.0, 8.071, 4.571), (-8.0, 6.0, 4.5), (3.0, 6.0, 4.5), (-8.0, 6.1, 4.5), (3.0, 6.1, 4.5), (-8.0, 6.071, 4.429), (3.0, 6.071, 4.429), (-8.0, 6.0, 4.4), (3.0, 6.0, 4.4), (-8.0, 5.929, 4.429), (3.0, 5.929, 4.429), (-8.0, 5.9, 4.5), (3.0, 5.9, 4.5), (-8.0, 5.929, 4.571), (3.0, 5.929, 4.571), (-8.0, 6.0, 4.6), (3.0, 6.0, 4.6), (-8.0, 6.071, 4.571), (3.0, 6.071, 4.571), (11.0, -41.0, -100.0), (-3.0, -41.0, -100.0), (11.0, -41.0, 0.0), (-3.0, -41.0, 0.0), (11.0, -55.0, -100.0), (-3.0, -55.0, -100.0), (11.0, -55.0, 0.0), (-3.0, -55.0, 0.0), (-4.0, -43.0, -100.0), (-4.0, -43.0, 5.0), (-4.0, -53.0, -100.0), (-4.0, -53.0, 5.0), (-14.0, -43.0, -100.0), (-14.0, -43.0, 5.0), (-14.0, -53.0, -100.0), (-14.0, -53.0, 5.0)], [], [(0, 1, 2, 3), (4, 7, 6, 5), (0, 4, 5, 1), (1, 5, 6, 2), (2, 6, 7, 3), (4, 0, 3, 7), (8, 9, 10, 11), (12, 15, 14, 13), (8, 12, 13, 9), (9, 13, 14, 10), (10, 14, 15, 11), (12, 8, 11, 15), (17, 16, 18, 19), (21, 23, 22, 20), (16, 20, 22, 18), (19, 23, 21, 17), (18, 22, 23, 19), (17, 21, 20, 16), (24, 26, 28), (25, 29, 27), (26, 27, 29, 28), (24, 28, 30), (25, 31, 29), (28, 29, 31, 30), (24, 30, 32), (25, 33, 31), (30, 31, 33, 32), (24, 32, 34), (25, 35, 33), (32, 33, 35, 34), (24, 34, 36), (25, 37, 35), (34, 35, 37, 36), (24, 36, 38), (25, 39, 37), (36, 37, 39, 38), (24, 38, 40), (25, 41, 39), (38, 39, 41, 40), (24, 40, 26), (25, 27, 41), (40, 41, 27, 26), (42, 44, 46), (43, 47, 45), (44, 45, 47, 46), (42, 46, 48), (43, 49, 47), (46, 47, 49, 48), (42, 48, 50), (43, 51, 49), (48, 49, 51, 50), (42, 50, 52), (43, 53, 51), (50, 51, 53, 52), (42, 52, 54), (43, 55, 53), (52, 53, 55, 54), (42, 54, 56), (43, 57, 55), (54, 55, 57, 56), (42, 56, 58), (43, 59, 57), (56, 57, 59, 58), (42, 58, 44), (43, 45, 59), (58, 59, 45, 44), (60, 62, 64), (61, 65, 63), (62, 63, 65, 64), (60, 64, 66), (61, 67, 65), (64, 65, 67, 66), (60, 66, 68), (61, 69, 67), (66, 67, 69, 68), (60, 68, 70), (61, 71, 69), (68, 69, 71, 70), (60, 70, 72), (61, 73, 71), (70, 71, 73, 72), (60, 72, 74), (61, 75, 73), (72, 73, 75, 74), (60, 74, 76), (61, 77, 75), (74, 75, 77, 76), (60, 76, 62), (61, 63, 77), (76, 77, 63, 62), (78, 80, 82), (79, 83, 81), (80, 81, 83, 82), (78, 82, 84), (79, 85, 83), (82, 83, 85, 84), (78, 84, 86), (79, 87, 85), (84, 85, 87, 86), (78, 86, 88), (79, 89, 87), (86, 87, 89, 88), (78, 88, 90), (79, 91, 89), (88, 89, 91, 90), (78, 90, 92), (79, 93, 91), (90, 91, 93, 92), (78, 92, 94), (79, 95, 93), (92, 93, 95, 94), (78, 94, 80), (79, 81, 95), (94, 95, 81, 80), (96, 98, 99), (96, 99, 100), (96, 100, 101), (96, 101, 102), (96, 102, 103), (96, 103, 104), (96, 104, 105), (96, 105, 98), (97, 107, 106), (97, 108, 107), (97, 109, 108), (97, 110, 109), (97, 111, 110), (97, 112, 111), (97, 113, 112), (97, 106, 113), (117, 120, 119, 118), (114, 117, 118, 115), (115, 118, 119, 116), (115, 116, 121, 114), (116, 119, 120, 121), (114, 121, 120, 117), (123, 122, 124, 125), (127, 129, 128, 126), (122, 126, 128, 124), (125, 129, 127, 123), (124, 128, 129, 125), (123, 127, 126, 122), (130, 131, 133, 132), (134, 136, 137, 135), (131, 135, 137, 133), (132, 136, 134, 130), (133, 137, 136, 132), (130, 134, 135, 131), (138, 139, 141, 140), (142, 144, 145, 143), (139, 143, 145, 141), (140, 144, 142, 138), (141, 145, 144, 140), (138, 142, 143, 139), (146, 147, 149, 148), (150, 152, 153, 151), (147, 151, 153, 149), (148, 152, 150, 146), (149, 153, 152, 148), (146, 150, 151, 147), (154, 156, 158), (155, 159, 157), (156, 157, 159, 158), (154, 158, 160), (155, 161, 159), (158, 159, 161, 160), (154, 160, 162), (155, 163, 161), (160, 161, 163, 162), (154, 162, 164), (155, 165, 163), (162, 163, 165, 164), (154, 164, 166), (155, 167, 165), (164, 165, 167, 166), (154, 166, 168), (155, 169, 167), (166, 167, 169, 168), (154, 168, 170), (155, 171, 169), (168, 169, 171, 170), (154, 170, 156), (155, 157, 171), (170, 171, 157, 156), (172, 174, 176), (173, 177, 175), (174, 175, 177, 176), (172, 176, 178), (173, 179, 177), (176, 177, 179, 178), (172, 178, 180), (173, 181, 179), (178, 179, 181, 180), (172, 180, 182), (173, 183, 181), (180, 181, 183, 182), (172, 182, 184), (173, 185, 183), (182, 183, 185, 184), (172, 184, 186), (173, 187, 185), (184, 185, 187, 186), (172, 186, 188), (173, 189, 187), (186, 187, 189, 188), (172, 188, 174), (173, 175, 189), (188, 189, 175, 174), (190, 191, 193, 192), (194, 196, 197, 195), (192, 193, 197, 196), (193, 191, 195, 197), (190, 192, 196, 194), (191, 190, 194, 195), (199, 201, 200, 198), (203, 202, 204, 205), (198, 200, 204, 202), (201, 199, 203, 205), (200, 201, 205, 204), (199, 198, 202, 203)])
me_cube.materials.append(mat_material)
me_cube.use_remesh_preserve_volume = False
me_cube.use_remesh_preserve_attributes = False
me_cube.use_mirror_vertex_groups = False
me_cube.update()

# ---- objects
ob_cube_009 = bpy.data.objects.new('Cube.009', me_cube_010)
ob_cube_008 = bpy.data.objects.new('Cube.008', me_cube_009)
ob_cube_007 = bpy.data.objects.new('Cube.007', me_cube_008)
ob_circle = bpy.data.objects.new('Circle', me_circle)
ob_cube_006 = bpy.data.objects.new('Cube.006', me_cube_007)
ob_cube_005 = bpy.data.objects.new('Cube.005', me_cube_006)
ob_cube_004 = bpy.data.objects.new('Cube.004', me_cube_004)
ob_cube_003 = bpy.data.objects.new('Cube.003', me_cube_003)
ob_cube_002 = bpy.data.objects.new('Cube.002', me_cube_002)
ob_cube_001 = bpy.data.objects.new('Cube.001', me_cube_001)
ob_cube = bpy.data.objects.new('Cube', me_cube)
ob_lamp = bpy.data.objects.new('Lamp', light_lamp)
ob_camera = bpy.data.objects.new('Camera', cam_camera)

# ---- transforms, parenting, visibility, modifiers, constraints
ob_cube_009.location = (0.0, 0.0, 0.0)
ob_cube_009.lock_rotations_4d = False
ob_cube_009.empty_display_type = 'ARROWS'
ob_cube_009.lineart.crease_threshold = 0.0
ob_cube_008.location = (0.0, 0.0, 0.0)
ob_cube_008.lock_rotations_4d = False
ob_cube_008.empty_display_type = 'ARROWS'
ob_cube_008.lineart.crease_threshold = 0.0
ob_cube_007.location = (0.0, 0.0, 0.0)
ob_cube_007.lock_rotations_4d = False
ob_cube_007.empty_display_type = 'ARROWS'
ob_cube_007.lineart.crease_threshold = 0.0
_m = ob_cube_007.modifiers.new('Wireframe', 'WIREFRAME')
_m.thickness = 0.1
_m.use_boundary = True
ob_circle.location = (-20.0, 0.0, 21.7)
ob_circle.lineart.crease_threshold = 0.0
_m = ob_circle.modifiers.new('Wireframe', 'WIREFRAME')
_m.thickness = 0.1
_m.use_boundary = True
ob_cube_006.location = (0.0, 0.0, 7.0)
ob_cube_006.lineart.crease_threshold = 0.0
_m = ob_cube_006.modifiers.new('Wireframe', 'WIREFRAME')
_m.thickness = 0.1
_m.use_boundary = True
ob_cube_005.location = (-74.0, 0.0, 22.0)
ob_cube_005.rotation_euler = (-1.344e-07, 1.571, 0.0)
ob_cube_005.lineart.crease_threshold = 0.0
_m = ob_cube_005.modifiers.new('Triangulate', 'TRIANGULATE')
_m = ob_cube_005.modifiers.new('Wireframe', 'WIREFRAME')
_m.thickness = 0.5
_m.use_boundary = True
ob_cube_004.location = (-50.0, 0.0, 22.0)
ob_cube_004.lineart.crease_threshold = 0.0
_m = ob_cube_004.modifiers.new('Triangulate', 'TRIANGULATE')
_m = ob_cube_004.modifiers.new('Wireframe', 'WIREFRAME')
_m.thickness = 0.5
_m.use_boundary = True
ob_cube_003.location = (-26.0, 0.0, 24.0)
ob_cube_003.rotation_euler = (-1.344e-07, -1.571, 0.0)
ob_cube_003.lineart.crease_threshold = 0.0
_m = ob_cube_003.modifiers.new('Triangulate', 'TRIANGULATE')
_m = ob_cube_003.modifiers.new('Wireframe', 'WIREFRAME')
_m.thickness = 0.5
_m.use_boundary = True
ob_cube_002.location = (-50.0, 0.0, 0.0)
ob_cube_002.lineart.crease_threshold = 0.0
_m = ob_cube_002.modifiers.new('Triangulate', 'TRIANGULATE')
_m = ob_cube_002.modifiers.new('Wireframe', 'WIREFRAME')
_m.thickness = 0.5
_m.use_boundary = True
ob_cube_001.location = (0.0, 0.0, 7.0)
ob_cube_001.lineart.crease_threshold = 0.0
ob_cube.location = (0.0, 0.0, 0.0)
ob_cube.lock_rotations_4d = False
ob_cube.empty_display_type = 'ARROWS'
ob_cube.lineart.crease_threshold = 0.0
ob_lamp.location = (4.076, 1.005, 5.904)
ob_lamp.rotation_euler = (0.6503, 0.05522, 1.866)
ob_lamp.lock_rotations_4d = False
ob_lamp.empty_display_type = 'ARROWS'
ob_lamp.color = (0.0, 0.0, 0.0, 0.0)
ob_lamp.lineart.crease_threshold = 0.0
ob_camera.location = (7.481, -6.508, 5.344)
ob_camera.rotation_euler = (1.109, 0.01082, 0.8149)
ob_camera.lock_rotations_4d = False
ob_camera.empty_display_type = 'ARROWS'
ob_camera.color = (0.0, 0.0, 0.0, 0.0)
ob_camera.display_type = 'WIRE'
ob_camera.lineart.crease_threshold = 0.0

# ---- collection membership
col_collection_1.objects.link(ob_cube_009)
col_collection_1.objects.link(ob_cube_008)
col_collection_1.objects.link(ob_cube_007)
col_collection_1.objects.link(ob_circle)
col_collection_1.objects.link(ob_cube_006)
col_collection_1.objects.link(ob_cube_005)
col_collection_1.objects.link(ob_cube_004)
col_collection_1.objects.link(ob_cube_003)
col_collection_1.objects.link(ob_cube_002)
col_collection_1.objects.link(ob_cube_001)
col_collection_1.objects.link(ob_cube)
col_collection_1.objects.link(ob_lamp)
col_collection_1.objects.link(ob_camera)

# ---- scene / render settings (as saved in the file)
scene.camera = ob_camera
scene.frame_start = 1; scene.frame_end = 250; scene.frame_set(1)
scene.render.engine = 'BLENDER_EEVEE_NEXT'
scene.render.dither_intensity = 0.0
scene.cycles.use_denoising = False
scene.cycles.samples = 10
scene.cycles.sampling_pattern = 'TABULATED_SOBOL'
scene.cycles.light_sampling_threshold = 0.0
scene.cycles.use_adaptive_sampling = False
scene.cycles.use_light_tree = False
scene.cycles.blur_glossy = 0.0
scene.cycles.pixel_filter_type = 'GAUSSIAN'
scene.cycles.sample_clamp_indirect = 0.0
scene.view_settings.view_transform = 'Standard'
bpy.context.view_layer.update()
